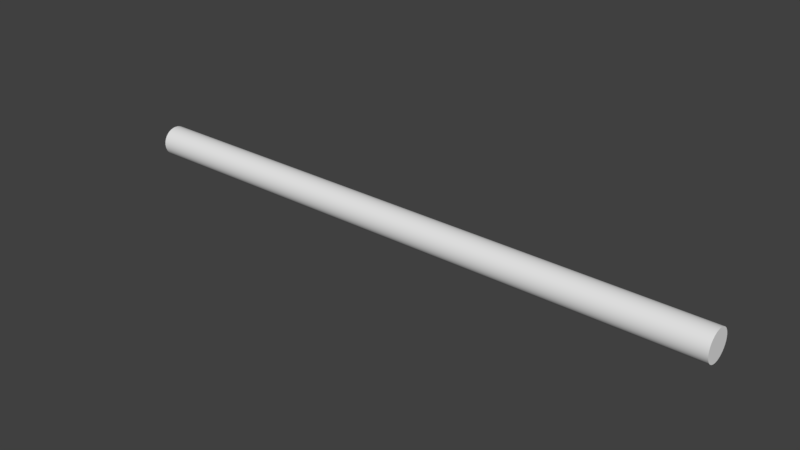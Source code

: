 # Source: CableStraight.blend  (saved by Blender 2.78.0; exported with 4.5.12 LTS)
import bpy
from mathutils import Matrix  # noqa: F401  (used for matrix-valued properties, if any)

bpy.ops.wm.read_factory_settings(use_empty=True)
scene = bpy.context.scene
scene.name = 'Scene'

# ---- collections
col_collection_1 = bpy.data.collections.new('Collection 1'); scene.collection.children.link(col_collection_1)

# ---- world
world_world = bpy.data.worlds.new('World'); scene.world = world_world
world_world.color = (0.05088, 0.05088, 0.05088)
world_world.use_sun_shadow = False
world_world.sun_shadow_jitter_overblur = 0.0
world_world.cycles.sampling_method = 'MANUAL'

# ---- meshes
me_cylinder = bpy.data.meshes.new('Cylinder')
me_cylinder.from_pydata([(0.0, 0.1, -2.0), (0.0, 0.1, 2.0), (0.01951, 0.09808, -2.0), (0.01951, 0.09808, 2.0), (0.03827, 0.09239, -2.0), (0.03827, 0.09239, 2.0), (0.05556, 0.08315, -2.0), (0.05556, 0.08315, 2.0), (0.07071, 0.07071, -2.0), (0.07071, 0.07071, 2.0), (0.08315, 0.05556, -2.0), (0.08315, 0.05556, 2.0), (0.09239, 0.03827, -2.0), (0.09239, 0.03827, 2.0), (0.09808, 0.01951, -2.0), (0.09808, 0.01951, 2.0), (0.1, 7.55e-09, -2.0), (0.1, 7.55e-09, 2.0), (0.09808, -0.01951, -2.0), (0.09808, -0.01951, 2.0), (0.09239, -0.03827, -2.0), (0.09239, -0.03827, 2.0), (0.08315, -0.05556, -2.0), (0.08315, -0.05556, 2.0), (0.07071, -0.07071, -2.0), (0.07071, -0.07071, 2.0), (0.05556, -0.08315, -2.0), (0.05556, -0.08315, 2.0), (0.03827, -0.09239, -2.0), (0.03827, -0.09239, 2.0), (0.01951, -0.09808, -2.0), (0.01951, -0.09808, 2.0), (-3.258e-08, -0.1, -2.0), (-3.258e-08, -0.1, 2.0), (-0.01951, -0.09808, -2.0), (-0.01951, -0.09808, 2.0), (-0.03827, -0.09239, -2.0), (-0.03827, -0.09239, 2.0), (-0.05556, -0.08315, -2.0), (-0.05556, -0.08315, 2.0), (-0.07071, -0.07071, -2.0), (-0.07071, -0.07071, 2.0), (-0.08315, -0.05556, -2.0), (-0.08315, -0.05556, 2.0), (-0.09239, -0.03827, -2.0), (-0.09239, -0.03827, 2.0), (-0.09808, -0.01951, -2.0), (-0.09808, -0.01951, 2.0), (-0.1, 9.656e-08, -2.0), (-0.1, 9.656e-08, 2.0), (-0.09808, 0.01951, -2.0), (-0.09808, 0.01951, 2.0), (-0.09239, 0.03827, -2.0), (-0.09239, 0.03827, 2.0), (-0.08315, 0.05556, -2.0), (-0.08315, 0.05556, 2.0), (-0.07071, 0.07071, -2.0), (-0.07071, 0.07071, 2.0), (-0.05556, 0.08315, -2.0), (-0.05556, 0.08315, 2.0), (-0.03827, 0.09239, -2.0), (-0.03827, 0.09239, 2.0), (-0.01951, 0.09808, -2.0), (-0.01951, 0.09808, 2.0), (0.0, 0.1, -2.0), (0.01951, 0.09808, -2.0), (0.01951, 0.09808, 2.0), (0.0, 0.1, 2.0), (0.03827, 0.09239, -2.0), (0.03827, 0.09239, 2.0), (0.05556, 0.08315, -2.0), (0.05556, 0.08315, 2.0), (0.07071, 0.07071, -2.0), (0.07071, 0.07071, 2.0), (0.08315, 0.05556, -2.0), (0.08315, 0.05556, 2.0), (0.09239, 0.03827, -2.0), (0.09239, 0.03827, 2.0), (0.09808, 0.01951, -2.0), (0.09808, 0.01951, 2.0), (0.1, 7.55e-09, -2.0), (0.1, 7.55e-09, 2.0), (0.09808, -0.01951, -2.0), (0.09808, -0.01951, 2.0), (0.09239, -0.03827, -2.0), (0.09239, -0.03827, 2.0), (0.08315, -0.05556, -2.0), (0.08315, -0.05556, 2.0), (0.07071, -0.07071, -2.0), (0.07071, -0.07071, 2.0), (0.05556, -0.08315, -2.0), (0.05556, -0.08315, 2.0), (0.03827, -0.09239, -2.0), (0.03827, -0.09239, 2.0), (0.01951, -0.09808, -2.0), (0.01951, -0.09808, 2.0), (-3.258e-08, -0.1, -2.0), (-3.258e-08, -0.1, 2.0), (-0.01951, -0.09808, -2.0), (-0.01951, -0.09808, 2.0), (-0.03827, -0.09239, -2.0), (-0.03827, -0.09239, 2.0), (-0.05556, -0.08315, -2.0), (-0.05556, -0.08315, 2.0), (-0.07071, -0.07071, -2.0), (-0.07071, -0.07071, 2.0), (-0.08315, -0.05556, -2.0), (-0.08315, -0.05556, 2.0), (-0.09239, -0.03827, -2.0), (-0.09239, -0.03827, 2.0), (-0.09808, -0.01951, -2.0), (-0.09808, -0.01951, 2.0), (-0.1, 9.656e-08, -2.0), (-0.1, 9.656e-08, 2.0), (-0.09808, 0.01951, -2.0), (-0.09808, 0.01951, 2.0), (-0.09239, 0.03827, -2.0), (-0.09239, 0.03827, 2.0), (-0.08315, 0.05556, -2.0), (-0.08315, 0.05556, 2.0), (-0.07071, 0.07071, -2.0), (-0.07071, 0.07071, 2.0), (-0.05556, 0.08315, -2.0), (-0.05556, 0.08315, 2.0), (-0.03827, 0.09239, -2.0), (-0.03827, 0.09239, 2.0), (-0.01951, 0.09808, -2.0), (-0.01951, 0.09808, 2.0)], [], [(64, 67, 66, 65), (65, 66, 69, 68), (68, 69, 71, 70), (70, 71, 73, 72), (72, 73, 75, 74), (74, 75, 77, 76), (76, 77, 79, 78), (78, 79, 81, 80), (80, 81, 83, 82), (82, 83, 85, 84), (84, 85, 87, 86), (86, 87, 89, 88), (88, 89, 91, 90), (90, 91, 93, 92), (92, 93, 95, 94), (94, 95, 97, 96), (96, 97, 99, 98), (98, 99, 101, 100), (100, 101, 103, 102), (102, 103, 105, 104), (104, 105, 107, 106), (106, 107, 109, 108), (108, 109, 111, 110), (110, 111, 113, 112), (112, 113, 115, 114), (114, 115, 117, 116), (116, 117, 119, 118), (118, 119, 121, 120), (120, 121, 123, 122), (122, 123, 125, 124), (3, 1, 127, 61, 59, 57, 55, 53, 51, 49, 47, 45, 43, 41, 39, 37, 35, 33, 31, 29, 27, 25, 23, 21, 19, 17, 15, 13, 11, 9, 7, 5), (124, 125, 63, 126), (126, 63, 67, 64), (0, 2, 4, 6, 8, 10, 12, 14, 16, 18, 20, 22, 24, 26, 28, 30, 32, 34, 36, 38, 40, 42, 44, 46, 48, 50, 52, 54, 56, 58, 60, 62)])
me_cylinder.polygons.foreach_set('use_smooth', [True] * 34)
me_cylinder.use_remesh_preserve_volume = False
me_cylinder.use_remesh_preserve_attributes = False
me_cylinder.use_mirror_vertex_groups = False
me_cylinder.update()

# ---- objects
ob_cylinder = bpy.data.objects.new('Cylinder', me_cylinder)

# ---- transforms, parenting, visibility, modifiers, constraints
ob_cylinder.location = (0.0, 0.0, 0.0)
ob_cylinder.rotation_euler = (-0.0, -1.571, 0.0)
ob_cylinder.lineart.crease_threshold = 0.0

# ---- collection membership
col_collection_1.objects.link(ob_cylinder)

# ---- scene / render settings (as saved in the file)
scene.frame_start = 1; scene.frame_end = 250; scene.frame_set(1)
scene.render.engine = 'BLENDER_EEVEE_NEXT'
scene.render.resolution_percentage = 50
scene.render.dither_intensity = 0.0
scene.cycles.use_denoising = False
scene.cycles.samples = 128
scene.cycles.sampling_pattern = 'TABULATED_SOBOL'
scene.cycles.light_sampling_threshold = 0.0
scene.cycles.use_adaptive_sampling = False
scene.cycles.use_light_tree = False
scene.cycles.blur_glossy = 0.0
scene.cycles.sample_clamp_indirect = 0.0
scene.view_settings.view_transform = 'Standard'
bpy.context.view_layer.update()

# ---- added for rendering (the .blend has no active camera and no usable light): camera, sun
cam_auto = bpy.data.cameras.new('AutoCamera')
cam_auto.lens = 50.0
cam_auto.sensor_width = 36.0
cam_auto.clip_end = 1000.0
ob_auto_camera = bpy.data.objects.new('AutoCamera', cam_auto)
scene.collection.objects.link(ob_auto_camera)
ob_auto_camera.location = (3.71014, -4.45217, 2.96811)
ob_auto_camera.rotation_euler = (1.09748, -7.21219e-08, 0.694738)
scene.camera = ob_auto_camera
light_auto_sun = bpy.data.lights.new('AutoSun', 'SUN')
light_auto_sun.energy = 3.0
light_auto_sun.angle = 0.0523599
ob_auto_sun = bpy.data.objects.new('AutoSun', light_auto_sun)
scene.collection.objects.link(ob_auto_sun)
ob_auto_sun.rotation_euler = (0.872665, 0.174533, 0.523599)
bpy.context.view_layer.update()
